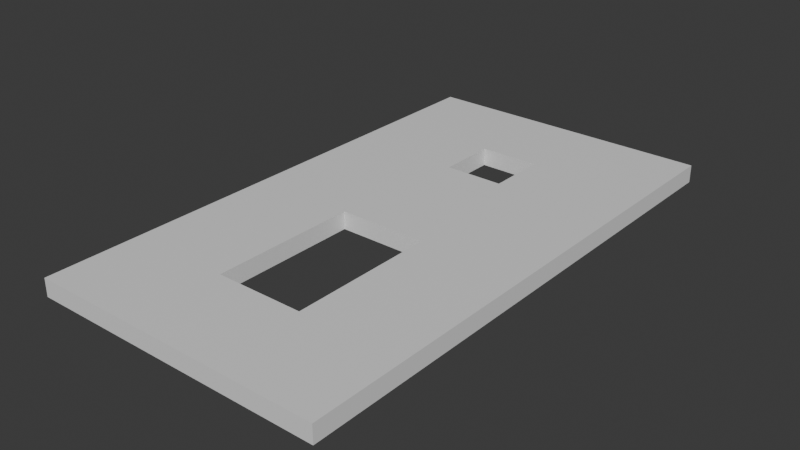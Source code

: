 # Source: timinoo_nano_face01.blend  (saved by Blender 4.1.24; exported with 4.5.12 LTS)
import bpy
from mathutils import Matrix  # noqa: F401  (used for matrix-valued properties, if any)

bpy.ops.wm.read_factory_settings(use_empty=True)
scene = bpy.context.scene
scene.name = 'Scene'

# ---- collections
col_collection = bpy.data.collections.new('Collection'); scene.collection.children.link(col_collection)

# ---- materials (node trees are filled in below, after node groups)
mat_material = bpy.data.materials.new('Material')
mat_material.alpha_threshold = 0.0
mat_material.use_transparent_shadow = False
mat_material.roughness = 0.5
mat_material.line_color = (0.0, 0.0, 0.0, 1.0)

# ---- material node trees
mat_material.use_nodes = True; mat_material.node_tree.nodes.clear()
_N = mat_material.node_tree.nodes; _L = mat_material.node_tree.links
n0 = _N.new('ShaderNodeOutputMaterial'); n0.name = 'Material Output'; n0.location = (300, 300)
n1 = _N.new('ShaderNodeBsdfPrincipled'); n1.name = 'Principled BSDF'; n1.location = (10, 300)
n1.inputs[3].default_value = 1.45
_L.new(n1.outputs[0], n0.inputs[0])
n0.is_active_output = True

# ---- world
world_world = bpy.data.worlds.new('World'); scene.world = world_world
world_world.use_nodes = True; world_world.node_tree.nodes.clear()
_N = world_world.node_tree.nodes; _L = world_world.node_tree.links
n0 = _N.new('ShaderNodeOutputWorld'); n0.name = 'World Output'; n0.location = (300, 300)
n1 = _N.new('ShaderNodeBackground'); n1.name = 'Background'; n1.location = (10, 300)
n1.inputs[0].default_value = (0.05088, 0.05088, 0.05088, 1.0)
_L.new(n1.outputs[0], n0.inputs[0])
n0.is_active_output = True
world_world.color = (0.05088, 0.05088, 0.05088)
world_world.use_sun_shadow = False
world_world.sun_shadow_jitter_overblur = 0.0

# ---- meshes
me_cube = bpy.data.meshes.new('Cube')
me_cube.from_pydata([(1.0, 1.0, 1.0), (1.0, 1.0, -1.0), (1.0, -1.0, 1.0), (1.0, -1.0, -1.0), (-1.0, 1.0, 1.0), (-1.0, 1.0, -1.0), (-1.0, -1.0, 1.0), (-1.0, -1.0, -1.0), (-0.3, -0.09291, 1.0), (-0.2104, 0.4199, 1.0), (-0.2104, 0.6421, 1.0), (0.1896, 0.4199, 1.0), (0.1896, 0.6421, 1.0), (-0.09291, -0.09291, 1.0), (-0.04269, 0.4199, 1.0), (-0.3, -0.6485, 1.0), (0.3, -0.09291, 1.0), (0.3, -0.6485, 1.0), (-0.2104, 0.4199, -1.0), (0.09291, -0.09291, -1.0), (0.01731, 0.4199, -1.0), (-0.2104, 0.6421, -1.0), (0.3, -0.09291, -1.0), (0.1896, 0.4199, -1.0), (0.1896, 0.6421, -1.0), (-0.3, -0.09291, -1.0), (-0.3, -0.6485, -1.0), (0.3, -0.6485, -1.0)], [], [(13, 14, 9, 8), (15, 6, 2, 17), (17, 2, 0, 4, 6, 15, 8, 9, 10, 12, 11, 14, 13, 16), (3, 2, 6, 7), (7, 6, 4, 5), (22, 19, 20, 23), (7, 5, 1, 3, 27, 22, 23, 24, 21, 18, 20, 19, 25, 26), (27, 3, 7, 26), (1, 0, 2, 3), (5, 4, 0, 1), (21, 10, 9, 18), (24, 12, 10, 21), (11, 12, 24, 23), (9, 14, 11, 23, 20, 18), (25, 8, 15, 26), (22, 16, 13, 8, 25, 19), (17, 16, 22, 27), (15, 17, 27, 26)])
_uv = me_cube.uv_layers.new(name='UVMap')
_uv.uv.foreach_set('vector', [0.7616, 0.6366, 0.7553, 0.5725, 0.7763, 0.5725, 0.7875, 0.6366, 0.7875, 0.7061, 0.875, 0.75, 0.625, 0.75, 0.7125, 0.7061, 0.7125, 0.7061, 0.625, 0.75, 0.625, 0.5, 0.875, 0.5, 0.875, 0.75, 0.7875, 0.7061, 0.7875, 0.6366, 0.7763, 0.5725, 0.7763, 0.5447, 0.7263, 0.5447, 0.7263, 0.5725, 0.7553, 0.5725, 0.7616, 0.6366, 0.7125, 0.6366, 0.375, 0.75, 0.625, 0.75, 0.625, 1.0, 0.375, 1.0, 0.375, 0.0, 0.625, 0.0, 0.625, 0.25, 0.375, 0.25, 0.2875, 0.6366, 0.2616, 0.6366, 0.2522, 0.5725, 0.2737, 0.5725, 0.125, 0.75, 0.125, 0.5, 0.375, 0.5, 0.375, 0.75, 0.2875, 0.7061, 0.2875, 0.6366, 0.2737, 0.5725, 0.2737, 0.5447, 0.2237, 0.5447, 0.2237, 0.5725, 0.2522, 0.5725, 0.2616, 0.6366, 0.2125, 0.6366, 0.2125, 0.7061, 0.2875, 0.7061, 0.375, 0.75, 0.125, 0.75, 0.2125, 0.7061, 0.375, 0.5, 0.625, 0.5, 0.625, 0.75, 0.375, 0.75, 0.375, 0.25, 0.625, 0.25, 0.625, 0.5, 0.375, 0.5, 0.4827, 0.25, 0.5202, 0.25, 0.5202, 0.0, 0.4827, 0.0, 0.4827, 0.5, 0.5202, 0.5, 0.5202, 0.25, 0.4827, 0.25, 0.5202, 0.75, 0.5202, 0.5, 0.4827, 0.5, 0.4827, 0.75, 0.5202, 1.0, 0.5202, 0.8952, 0.5202, 0.75, 0.4827, 0.75, 0.4827, 0.8577, 0.4827, 1.0, 0.4812, 0.25, 0.5188, 0.25, 0.5188, 0.0, 0.4812, 0.0, 0.4812, 0.5, 0.5188, 0.5, 0.5188, 0.3363, 0.5188, 0.25, 0.4812, 0.25, 0.4812, 0.4137, 0.5188, 0.75, 0.5188, 0.5, 0.4812, 0.5, 0.4812, 0.75, 0.5188, 1.0, 0.5188, 0.75, 0.4812, 0.75, 0.4812, 1.0])
me_cube.materials.append(mat_material)
me_cube.use_mirror_vertex_groups = False
me_cube.update()

# ---- objects
ob_cube = bpy.data.objects.new('Cube', me_cube)

# ---- transforms, parenting, visibility, modifiers, constraints
ob_cube.location = (0.0, 0.0, 0.0)
ob_cube.scale = (25.0, 45.0, 1.5)
ob_cube.lock_rotations_4d = False
ob_cube.empty_display_type = 'ARROWS'
ob_cube.lineart.crease_threshold = 0.0

# ---- collection membership
col_collection.objects.link(ob_cube)

# ---- scene / render settings (as saved in the file)
scene.frame_start = 1; scene.frame_end = 250; scene.frame_set(1)
scene.render.engine = 'BLENDER_EEVEE_NEXT'
scene.cycles.sampling_pattern = 'TABULATED_SOBOL'
scene.eevee.ray_tracing_options.trace_max_roughness = 0.0
scene.unit_settings.scale_length = 0.001
bpy.context.view_layer.update()

# ---- added for rendering (the .blend has no active camera and no usable light): camera, sun
cam_auto = bpy.data.cameras.new('AutoCamera')
cam_auto.lens = 50.0
cam_auto.sensor_width = 36.0
cam_auto.clip_end = 1672.48
ob_auto_camera = bpy.data.objects.new('AutoCamera', cam_auto)
scene.collection.objects.link(ob_auto_camera)
ob_auto_camera.location = (95.2981, -114.358, 76.2385)
ob_auto_camera.rotation_euler = (1.09748, -7.21219e-08, 0.694738)
scene.camera = ob_auto_camera
light_auto_sun = bpy.data.lights.new('AutoSun', 'SUN')
light_auto_sun.energy = 3.0
light_auto_sun.angle = 0.0523599
ob_auto_sun = bpy.data.objects.new('AutoSun', light_auto_sun)
scene.collection.objects.link(ob_auto_sun)
ob_auto_sun.rotation_euler = (0.872665, 0.174533, 0.523599)
bpy.context.view_layer.update()
